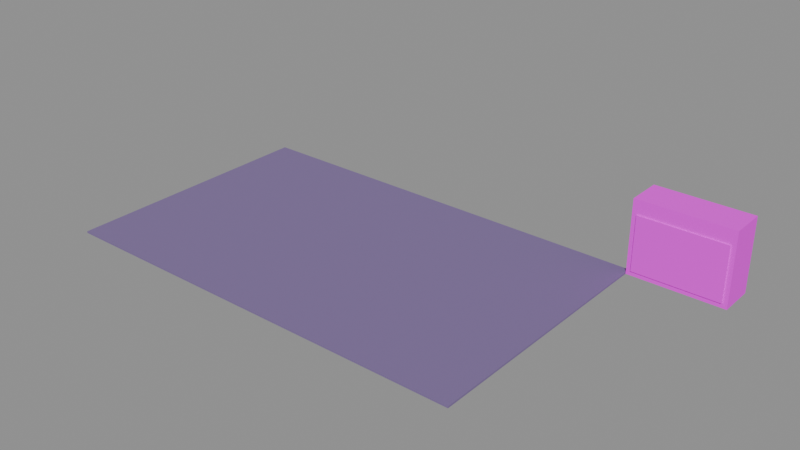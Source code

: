 # Source: lwf_stage_set_indie_v1.blend  (saved by Blender 4.1.24; exported with 4.5.12 LTS)
import bpy
from mathutils import Matrix  # noqa: F401  (used for matrix-valued properties, if any)

bpy.ops.wm.read_factory_settings(use_empty=True)
scene = bpy.context.scene
scene.name = 'Scene'

# ---- images (referenced by path relative to the original .blend; pixels are not part of the script)
import os
ASSET_DIR = os.environ.get("B2B_ASSET_DIR", "")  # directory of the original .blend (textures are referenced by path, not embedded)
HERE = os.path.dirname(os.path.abspath(__file__))  # packed textures are extracted next to this script under _unpacked/

def load_image(name, relpath, width, height, colorspace="sRGB"):
    """Load a texture the original file referenced (path relative to the .blend, or extracted next to this script)."""
    p = next((c for c in (os.path.join(HERE, relpath), os.path.join(ASSET_DIR, relpath)) if relpath and os.path.exists(c)), "")
    if p:
        img = bpy.data.images.load(p, check_existing=True)
        img.name = name
    else:  # same state as the original file: an image datablock whose file is absent (Cycles renders it pink)
        img = bpy.data.images.new(name, width, height)
        img.source = "FILE"
        img.filepath = "//" + (relpath or name)
    img.colorspace_settings.name = colorspace
    return img
img_stage_set_palette_png = load_image('stage_set_palette.png', 'stage_set_palette.png', 1024, 1024, 'sRGB')

# ---- materials (node trees are filled in below, after node groups)
mat_lwf_stageset_rug = bpy.data.materials.new('LWF_StageSet_Rug')
mat_lwf_stageset_rug.use_transparent_shadow = False
mat_lwf_stageset_mattepalette = bpy.data.materials.new('LWF_StageSet_MattePalette')
mat_lwf_stageset_mattepalette.use_transparent_shadow = False

# ---- material node trees
mat_lwf_stageset_rug.use_nodes = True; mat_lwf_stageset_rug.node_tree.nodes.clear()
_N = mat_lwf_stageset_rug.node_tree.nodes; _L = mat_lwf_stageset_rug.node_tree.links
n0 = _N.new('ShaderNodeBsdfPrincipled'); n0.name = 'Principled BSDF'; n0.location = (10, 300)
n0.inputs[0].default_value = (0.2086, 0.1441, 0.3231, 1.0)
n0.inputs[2].default_value = 0.95
n1 = _N.new('ShaderNodeOutputMaterial'); n1.name = 'Material Output'; n1.location = (300, 300)
_L.new(n0.outputs[0], n1.inputs[0])
n1.is_active_output = True
mat_lwf_stageset_mattepalette.use_nodes = True; mat_lwf_stageset_mattepalette.node_tree.nodes.clear()
_N = mat_lwf_stageset_mattepalette.node_tree.nodes; _L = mat_lwf_stageset_mattepalette.node_tree.links
n0 = _N.new('ShaderNodeBsdfPrincipled'); n0.name = 'Principled BSDF'; n0.location = (10, 300)
n0.inputs[2].default_value = 0.9
n1 = _N.new('ShaderNodeOutputMaterial'); n1.name = 'Material Output'; n1.location = (300, 300)
n2 = _N.new('ShaderNodeTexImage'); n2.name = 'Image Texture'; n2.location = (0, 0)
n2.image = img_stage_set_palette_png
n2.interpolation = 'Closest'
_L.new(n0.outputs[0], n1.inputs[0])
_L.new(n2.outputs[0], n0.inputs[0])
n1.is_active_output = True

# ---- meshes
me_rug = bpy.data.meshes.new('Rug')
me_rug.from_pydata([(-1.5, -0.7, 1.2), (-1.5, -0.7, 1.215), (-1.5, 1.5, 1.2), (-1.5, 1.5, 1.215), (2.1, -0.7, 1.2), (2.1, -0.7, 1.215), (2.1, 1.5, 1.2), (2.1, 1.5, 1.215)], [], [(0, 1, 3, 2), (2, 3, 7, 6), (6, 7, 5, 4), (4, 5, 1, 0), (2, 6, 4, 0), (7, 3, 1, 5)])
_uv = me_rug.uv_layers.new(name='UVMap')
_uv.uv.foreach_set('vector', [0.03125, 0.5, 0.03125, 0.5, 0.03125, 0.5, 0.03125, 0.5, 0.03125, 0.5, 0.03125, 0.5, 0.03125, 0.5, 0.03125, 0.5, 0.03125, 0.5, 0.03125, 0.5, 0.03125, 0.5, 0.03125, 0.5, 0.03125, 0.5, 0.03125, 0.5, 0.03125, 0.5, 0.03125, 0.5, 0.03125, 0.5, 0.03125, 0.5, 0.03125, 0.5, 0.03125, 0.5, 0.03125, 0.5, 0.03125, 0.5, 0.03125, 0.5, 0.03125, 0.5])
me_rug.materials.append(mat_lwf_stageset_rug)
me_rug.update()
me_props = bpy.data.meshes.new('Props')
me_props.from_pydata([(2.1, 1.45, 1.2), (2.1, 1.45, 1.82), (2.1, 1.75, 1.2), (2.1, 1.75, 1.82), (2.9, 1.45, 1.2), (2.9, 1.45, 1.82), (2.9, 1.75, 1.2), (2.9, 1.75, 1.82), (2.14, 1.44, 1.24), (2.14, 1.44, 1.7), (2.14, 1.45, 1.24), (2.14, 1.45, 1.7), (2.86, 1.44, 1.24), (2.86, 1.44, 1.7), (2.86, 1.45, 1.24), (2.86, 1.45, 1.7)], [], [(0, 1, 3, 2), (2, 3, 7, 6), (6, 7, 5, 4), (4, 5, 1, 0), (2, 6, 4, 0), (7, 3, 1, 5), (8, 9, 11, 10), (10, 11, 15, 14), (14, 15, 13, 12), (12, 13, 9, 8), (10, 14, 12, 8), (15, 11, 9, 13)])
_uv = me_props.uv_layers.new(name='UVMap')
_uv.uv.foreach_set('vector', [0.1562, 0.5, 0.1562, 0.5, 0.1562, 0.5, 0.1562, 0.5, 0.1562, 0.5, 0.1562, 0.5, 0.1562, 0.5, 0.1562, 0.5, 0.1562, 0.5, 0.1562, 0.5, 0.1562, 0.5, 0.1562, 0.5, 0.1562, 0.5, 0.1562, 0.5, 0.1562, 0.5, 0.1562, 0.5, 0.1562, 0.5, 0.1562, 0.5, 0.1562, 0.5, 0.1562, 0.5, 0.1562, 0.5, 0.1562, 0.5, 0.1562, 0.5, 0.1562, 0.5, 0.2188, 0.5, 0.2188, 0.5, 0.2188, 0.5, 0.2188, 0.5, 0.2188, 0.5, 0.2188, 0.5, 0.2188, 0.5, 0.2188, 0.5, 0.2188, 0.5, 0.2188, 0.5, 0.2188, 0.5, 0.2188, 0.5, 0.2188, 0.5, 0.2188, 0.5, 0.2188, 0.5, 0.2188, 0.5, 0.2188, 0.5, 0.2188, 0.5, 0.2188, 0.5, 0.2188, 0.5, 0.2188, 0.5, 0.2188, 0.5, 0.2188, 0.5, 0.2188, 0.5])
me_props.materials.append(mat_lwf_stageset_mattepalette)
me_props.update()

# ---- objects
ob_rug = bpy.data.objects.new('Rug', me_rug)
ob_props = bpy.data.objects.new('Props', me_props)

# ---- transforms, parenting, visibility, modifiers, constraints
ob_rug.location = (0.0, 0.0, 0.0)
ob_props.location = (0.0, 0.0, 0.0)

# ---- collection membership
scene.collection.objects.link(ob_rug)
scene.collection.objects.link(ob_props)

# ---- scene / render settings (as saved in the file)
scene.frame_start = 1; scene.frame_end = 250; scene.frame_set(1)
scene.render.engine = 'BLENDER_EEVEE_NEXT'
scene.cycles.sampling_pattern = 'TABULATED_SOBOL'
scene.eevee.ray_tracing_options.trace_max_roughness = 0.0
bpy.context.view_layer.update()

# ---- added for rendering (the .blend has no active camera and no usable light): camera, sun + grey world if the file has none
cam_auto = bpy.data.cameras.new('AutoCamera')
cam_auto.lens = 50.0
cam_auto.sensor_width = 36.0
cam_auto.clip_end = 1000.0
ob_auto_camera = bpy.data.objects.new('AutoCamera', cam_auto)
scene.collection.objects.link(ob_auto_camera)
ob_auto_camera.location = (5.39472, -5.10866, 5.26578)
ob_auto_camera.rotation_euler = (1.09748, -7.21219e-08, 0.694738)
scene.camera = ob_auto_camera
light_auto_sun = bpy.data.lights.new('AutoSun', 'SUN')
light_auto_sun.energy = 3.0
light_auto_sun.angle = 0.0523599
ob_auto_sun = bpy.data.objects.new('AutoSun', light_auto_sun)
scene.collection.objects.link(ob_auto_sun)
ob_auto_sun.rotation_euler = (0.872665, 0.174533, 0.523599)
if scene.world is None:
    world_auto = bpy.data.worlds.new('AutoWorld')
    world_auto.color = (0.3, 0.3, 0.3)
    scene.world = world_auto
bpy.context.view_layer.update()
